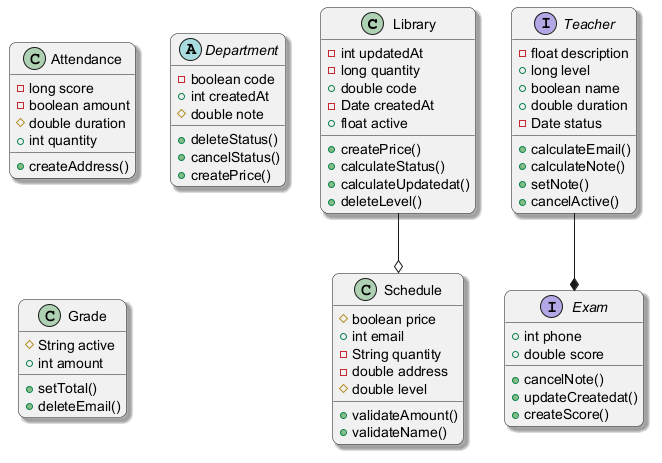

The diagram above was rendered by PlantUML. Its source (embedded in the PNG):
@startuml
skinparam backgroundColor #FFFFFF
skinparam roundCorner 15
skinparam shadowing true
class Library {
  -int updatedAt
  -long quantity
  +double code
  -Date createdAt
  +float active
  +createPrice()
  +calculateStatus()
  +calculateUpdatedat()
  +deleteLevel()
}
interface Teacher {
  -float description
  +long level
  +boolean name
  +double duration
  -Date status
  +calculateEmail()
  +calculateNote()
  +setNote()
  +cancelActive()
}
class Schedule {
  #boolean price
  +int email
  -String quantity
  -double address
  #double level
  +validateAmount()
  +validateName()
}
class Attendance {
  -long score
  -boolean amount
  #double duration
  +int quantity
  +createAddress()
}
abstract class Department {
  -boolean code
  +int createdAt
  #double note
  +deleteStatus()
  +cancelStatus()
  +createPrice()
}
interface Exam {
  +int phone
  +double score
  +cancelNote()
  +updateCreatedat()
  +createScore()
}
class Grade {
  #String active
  +int amount
  +setTotal()
  +deleteEmail()
}
Library --o Schedule
Teacher --* Exam
@enduml